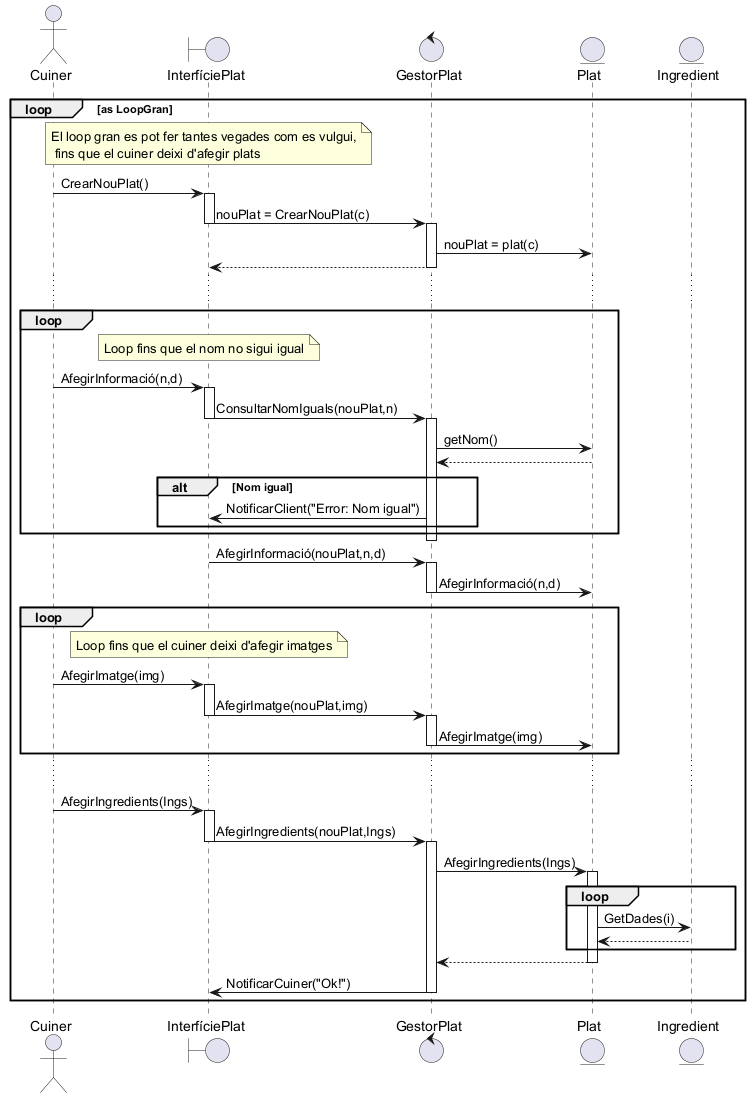

The diagram above was rendered by PlantUML. Its source (embedded in the PNG):
@startuml
actor Cuiner
boundary InterfíciePlat
control GestorPlat
entity Plat
entity Ingredient

loop as LoopGran

note over InterfíciePlat: El loop gran es pot fer tantes vegades com es vulgui,\n fins que el cuiner deixi d'afegir plats
Cuiner -> InterfíciePlat++: CrearNouPlat()
InterfíciePlat -> GestorPlat--++: nouPlat = CrearNouPlat(c)
GestorPlat -> Plat: nouPlat = plat(c)
GestorPlat --> InterfíciePlat--
...
loop
note over InterfíciePlat: Loop fins que el nom no sigui igual
Cuiner -> InterfíciePlat++: AfegirInformació(n,d)
InterfíciePlat -> GestorPlat--++: ConsultarNomIguals(nouPlat,n)
GestorPlat -> Plat: getNom()
Plat-->GestorPlat
Alt Nom igual
GestorPlat->InterfíciePlat: NotificarClient("Error: Nom igual")
end
end
GestorPlat--

InterfíciePlat -> GestorPlat--++: AfegirInformació(nouPlat,n,d)
GestorPlat -> Plat: AfegirInformació(n,d)
GestorPlat--

loop
note over InterfíciePlat: Loop fins que el cuiner deixi d'afegir imatges
Cuiner -> InterfíciePlat++: AfegirImatge(img)
InterfíciePlat -> GestorPlat--++: AfegirImatge(nouPlat,img)
GestorPlat -> Plat: AfegirImatge(img)
GestorPlat--
end

...
Cuiner -> InterfíciePlat++: AfegirIngredients(Ings)
InterfíciePlat -> GestorPlat--++: AfegirIngredients(nouPlat,Ings)
GestorPlat->Plat++: AfegirIngredients(Ings)
 loop
   Plat->Ingredient: GetDades(i)
   Ingredient-->Plat
 end
 Plat-->GestorPlat--
 GestorPlat->InterfíciePlat--: NotificarCuiner("Ok!")
end
@enduml